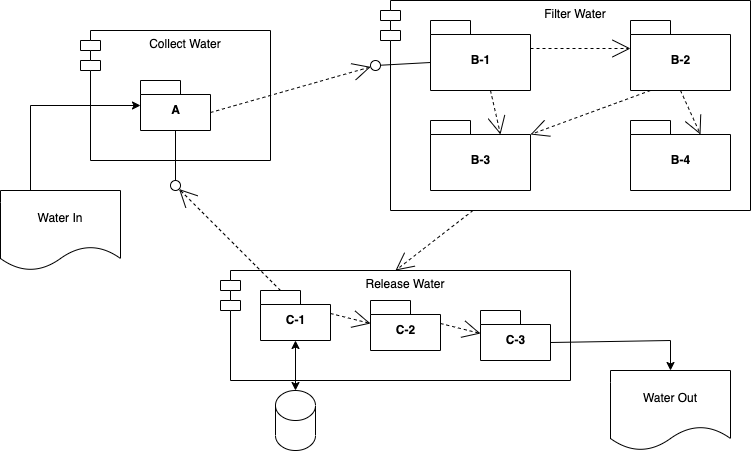

The diagram above was exported from draw.io. Its source (the exported page's mxGraphModel, read from the mxfile embedded in the PNG):
<mxGraphModel dx="1115" dy="703" grid="1" gridSize="10" guides="1" tooltips="1" connect="1" arrows="1" fold="1" page="1" pageScale="1" pageWidth="850" pageHeight="1100" math="0" shadow="0">
  <root>
    <mxCell id="0" />
    <mxCell id="1" parent="0" />
    <mxCell id="9wypTibh8tzUSl5vQhtX-1" value="Filter Water" style="shape=module;align=left;spacingLeft=20;align=center;verticalAlign=top;" parent="1" vertex="1">
      <mxGeometry x="390" y="120" width="370" height="210" as="geometry" />
    </mxCell>
    <mxCell id="9wypTibh8tzUSl5vQhtX-2" value="B-1" style="shape=folder;fontStyle=1;spacingTop=10;tabWidth=40;tabHeight=14;tabPosition=left;html=1;" parent="1" vertex="1">
      <mxGeometry x="440" y="140" width="100" height="70" as="geometry" />
    </mxCell>
    <mxCell id="9wypTibh8tzUSl5vQhtX-3" style="edgeStyle=none;rounded=0;html=1;dashed=1;labelBackgroundColor=none;startArrow=none;startFill=0;startSize=8;endArrow=open;endFill=0;endSize=16;fontFamily=Verdana;fontSize=12;entryX=0;entryY=0;entryDx=70;entryDy=14;exitX=0.75;exitY=1;exitDx=0;exitDy=0;entryPerimeter=0;" parent="1" target="9wypTibh8tzUSl5vQhtX-8" edge="1">
      <mxGeometry relative="1" as="geometry">
        <mxPoint x="500" y="240" as="targetPoint" />
        <mxPoint x="500" y="210" as="sourcePoint" />
      </mxGeometry>
    </mxCell>
    <mxCell id="9wypTibh8tzUSl5vQhtX-4" style="edgeStyle=none;rounded=0;html=1;dashed=1;labelBackgroundColor=none;startArrow=none;startFill=0;startSize=8;endArrow=open;endFill=0;endSize=16;fontFamily=Verdana;fontSize=12;entryX=0;entryY=0;entryDx=70;entryDy=14;exitX=0.5;exitY=1;exitDx=0;exitDy=0;entryPerimeter=0;exitPerimeter=0;" parent="1" source="9wypTibh8tzUSl5vQhtX-7" target="9wypTibh8tzUSl5vQhtX-9" edge="1">
      <mxGeometry relative="1" as="geometry">
        <mxPoint x="670" y="250" as="targetPoint" />
        <mxPoint x="690" y="210" as="sourcePoint" />
      </mxGeometry>
    </mxCell>
    <mxCell id="9wypTibh8tzUSl5vQhtX-5" style="edgeStyle=none;rounded=0;html=1;dashed=1;labelBackgroundColor=none;startArrow=none;startFill=0;startSize=8;endArrow=open;endFill=0;endSize=16;fontFamily=Verdana;fontSize=12;entryX=0;entryY=0;entryDx=100;entryDy=14;exitX=0.25;exitY=1;exitDx=0;exitDy=0;entryPerimeter=0;" parent="1" target="9wypTibh8tzUSl5vQhtX-8" edge="1">
      <mxGeometry relative="1" as="geometry">
        <mxPoint x="560" y="240" as="targetPoint" />
        <mxPoint x="660" y="210" as="sourcePoint" />
      </mxGeometry>
    </mxCell>
    <mxCell id="9wypTibh8tzUSl5vQhtX-6" style="edgeStyle=none;rounded=0;html=1;dashed=1;labelBackgroundColor=none;startArrow=none;startFill=0;startSize=8;endArrow=open;endFill=0;endSize=16;fontFamily=Verdana;fontSize=12;entryX=0;entryY=0;entryDx=0;entryDy=28;exitX=0;exitY=0;exitDx=100;exitDy=28;entryPerimeter=0;exitPerimeter=0;" parent="1" source="9wypTibh8tzUSl5vQhtX-2" target="9wypTibh8tzUSl5vQhtX-7" edge="1">
      <mxGeometry relative="1" as="geometry">
        <mxPoint x="630" y="168" as="targetPoint" />
        <mxPoint x="530" y="165" as="sourcePoint" />
      </mxGeometry>
    </mxCell>
    <mxCell id="9wypTibh8tzUSl5vQhtX-7" value="B-2" style="shape=folder;fontStyle=1;spacingTop=10;tabWidth=40;tabHeight=14;tabPosition=left;html=1;" parent="1" vertex="1">
      <mxGeometry x="640" y="140" width="100" height="70" as="geometry" />
    </mxCell>
    <mxCell id="9wypTibh8tzUSl5vQhtX-8" value="B-3" style="shape=folder;fontStyle=1;spacingTop=10;tabWidth=40;tabHeight=14;tabPosition=left;html=1;" parent="1" vertex="1">
      <mxGeometry x="440" y="240" width="100" height="70" as="geometry" />
    </mxCell>
    <mxCell id="9wypTibh8tzUSl5vQhtX-9" value="B-4" style="shape=folder;fontStyle=1;spacingTop=10;tabWidth=40;tabHeight=14;tabPosition=left;html=1;" parent="1" vertex="1">
      <mxGeometry x="640" y="240" width="100" height="70" as="geometry" />
    </mxCell>
    <mxCell id="9wypTibh8tzUSl5vQhtX-13" value="Release Water" style="shape=module;align=left;spacingLeft=20;align=center;verticalAlign=top;" parent="1" vertex="1">
      <mxGeometry x="230" y="390" width="350" height="110" as="geometry" />
    </mxCell>
    <mxCell id="9wypTibh8tzUSl5vQhtX-15" value="C-1" style="shape=folder;fontStyle=1;spacingTop=10;tabWidth=40;tabHeight=14;tabPosition=left;html=1;" parent="1" vertex="1">
      <mxGeometry x="270" y="410" width="70" height="50" as="geometry" />
    </mxCell>
    <mxCell id="9wypTibh8tzUSl5vQhtX-16" value="C-2" style="shape=folder;fontStyle=1;spacingTop=10;tabWidth=40;tabHeight=14;tabPosition=left;html=1;" parent="1" vertex="1">
      <mxGeometry x="380" y="420" width="70" height="50" as="geometry" />
    </mxCell>
    <mxCell id="9wypTibh8tzUSl5vQhtX-17" value="C-3" style="shape=folder;fontStyle=1;spacingTop=10;tabWidth=40;tabHeight=14;tabPosition=left;html=1;" parent="1" vertex="1">
      <mxGeometry x="490" y="430" width="70" height="50" as="geometry" />
    </mxCell>
    <mxCell id="5AZXjuZ-kzKM1lhPodeg-1" style="edgeStyle=none;rounded=0;html=1;dashed=1;labelBackgroundColor=none;startArrow=none;startFill=0;startSize=8;endArrow=open;endFill=0;endSize=16;fontFamily=Verdana;fontSize=12;entryX=0;entryY=0;entryDx=0;entryDy=23;exitX=0;exitY=0;exitDx=70;exitDy=23;entryPerimeter=0;exitPerimeter=0;" parent="1" source="9wypTibh8tzUSl5vQhtX-15" target="9wypTibh8tzUSl5vQhtX-16" edge="1">
      <mxGeometry relative="1" as="geometry">
        <mxPoint x="220" y="334" as="targetPoint" />
        <mxPoint x="210" y="290" as="sourcePoint" />
      </mxGeometry>
    </mxCell>
    <mxCell id="5AZXjuZ-kzKM1lhPodeg-2" style="edgeStyle=none;rounded=0;html=1;dashed=1;labelBackgroundColor=none;startArrow=none;startFill=0;startSize=8;endArrow=open;endFill=0;endSize=16;fontFamily=Verdana;fontSize=12;entryX=0;entryY=0;entryDx=0;entryDy=23;exitX=0;exitY=0;exitDx=70;exitDy=23;entryPerimeter=0;exitPerimeter=0;" parent="1" source="9wypTibh8tzUSl5vQhtX-16" target="9wypTibh8tzUSl5vQhtX-17" edge="1">
      <mxGeometry relative="1" as="geometry">
        <mxPoint x="375" y="340" as="targetPoint" />
        <mxPoint x="300" y="330" as="sourcePoint" />
      </mxGeometry>
    </mxCell>
    <mxCell id="seHJZ3n8l5k2XRyQLBcj-1" style="edgeStyle=none;rounded=0;html=1;dashed=1;labelBackgroundColor=none;startArrow=none;startFill=0;startSize=8;endArrow=open;endFill=0;endSize=16;fontFamily=Verdana;fontSize=12;entryX=0.5;entryY=0;entryDx=0;entryDy=0;exitX=0.25;exitY=1;exitDx=0;exitDy=0;" parent="1" source="9wypTibh8tzUSl5vQhtX-1" target="9wypTibh8tzUSl5vQhtX-13" edge="1">
      <mxGeometry relative="1" as="geometry">
        <mxPoint x="370" y="580" as="targetPoint" />
        <mxPoint x="330" y="570" as="sourcePoint" />
      </mxGeometry>
    </mxCell>
    <mxCell id="seHJZ3n8l5k2XRyQLBcj-2" value="Collect Water" style="shape=module;align=left;spacingLeft=20;align=center;verticalAlign=top;" parent="1" vertex="1">
      <mxGeometry x="90" y="150" width="190" height="130" as="geometry" />
    </mxCell>
    <mxCell id="seHJZ3n8l5k2XRyQLBcj-3" value="A" style="shape=folder;fontStyle=1;spacingTop=10;tabWidth=40;tabHeight=14;tabPosition=left;html=1;" parent="1" vertex="1">
      <mxGeometry x="150" y="200" width="70" height="50" as="geometry" />
    </mxCell>
    <mxCell id="9G-Xcpcne_ZDTzdrQiIi-3" value="" style="rounded=0;orthogonalLoop=1;jettySize=auto;html=1;endArrow=none;endFill=0;sketch=0;targetPerimeterSpacing=0;exitX=0.5;exitY=1;exitDx=0;exitDy=0;startArrow=none;" parent="1" source="9G-Xcpcne_ZDTzdrQiIi-5" edge="1">
      <mxGeometry relative="1" as="geometry">
        <mxPoint x="120" y="355" as="sourcePoint" />
        <mxPoint x="185" y="300" as="targetPoint" />
      </mxGeometry>
    </mxCell>
    <mxCell id="9G-Xcpcne_ZDTzdrQiIi-5" value="" style="ellipse;whiteSpace=wrap;html=1;align=center;aspect=fixed;resizable=0;points=[];outlineConnect=0;sketch=0;" parent="1" vertex="1">
      <mxGeometry x="180" y="300" width="10" height="10" as="geometry" />
    </mxCell>
    <mxCell id="9G-Xcpcne_ZDTzdrQiIi-6" value="" style="rounded=0;orthogonalLoop=1;jettySize=auto;html=1;endArrow=none;endFill=0;sketch=0;sourcePerimeterSpacing=0;exitX=0.5;exitY=1;exitDx=0;exitDy=0;exitPerimeter=0;" parent="1" source="seHJZ3n8l5k2XRyQLBcj-3" target="9G-Xcpcne_ZDTzdrQiIi-5" edge="1">
      <mxGeometry relative="1" as="geometry">
        <mxPoint x="185" y="280" as="sourcePoint" />
        <mxPoint x="185" y="300" as="targetPoint" />
      </mxGeometry>
    </mxCell>
    <mxCell id="vHxJkT6jMcfwcD0Bt-Gj-2" value="" style="rounded=0;orthogonalLoop=1;jettySize=auto;html=1;endArrow=none;endFill=0;sketch=0;sourcePerimeterSpacing=0;targetPerimeterSpacing=0;exitX=0;exitY=0;exitDx=0;exitDy=42;exitPerimeter=0;" parent="1" source="9wypTibh8tzUSl5vQhtX-2" target="vHxJkT6jMcfwcD0Bt-Gj-4" edge="1">
      <mxGeometry relative="1" as="geometry">
        <mxPoint x="330" y="265" as="sourcePoint" />
      </mxGeometry>
    </mxCell>
    <mxCell id="vHxJkT6jMcfwcD0Bt-Gj-4" value="" style="ellipse;whiteSpace=wrap;html=1;align=center;aspect=fixed;resizable=0;points=[];outlineConnect=0;sketch=0;" parent="1" vertex="1">
      <mxGeometry x="380" y="180" width="10" height="10" as="geometry" />
    </mxCell>
    <mxCell id="NfRiNJit68rLOfW1sKov-1" value="Water In" style="shape=document;whiteSpace=wrap;html=1;boundedLbl=1;" parent="1" vertex="1">
      <mxGeometry x="10" y="310" width="120" height="80" as="geometry" />
    </mxCell>
    <mxCell id="q3MCLEDkUOfHIw4qbmAv-1" value="Water Out" style="shape=document;whiteSpace=wrap;html=1;boundedLbl=1;" parent="1" vertex="1">
      <mxGeometry x="620" y="490" width="120" height="80" as="geometry" />
    </mxCell>
    <mxCell id="JQo_SW1SfCcxJ0jGubHz-1" value="" style="endArrow=classic;html=1;rounded=0;exitX=0.5;exitY=0;exitDx=0;exitDy=0;" parent="1" target="seHJZ3n8l5k2XRyQLBcj-3" edge="1">
      <mxGeometry width="50" height="50" relative="1" as="geometry">
        <mxPoint x="40" y="310" as="sourcePoint" />
        <mxPoint x="200" y="258" as="targetPoint" />
        <Array as="points">
          <mxPoint x="40" y="225" />
        </Array>
      </mxGeometry>
    </mxCell>
    <mxCell id="JQo_SW1SfCcxJ0jGubHz-2" value="" style="endArrow=classic;html=1;rounded=0;exitX=0;exitY=0;exitDx=70;exitDy=32;exitPerimeter=0;entryX=0.5;entryY=0;entryDx=0;entryDy=0;" parent="1" source="9wypTibh8tzUSl5vQhtX-17" target="q3MCLEDkUOfHIw4qbmAv-1" edge="1">
      <mxGeometry width="50" height="50" relative="1" as="geometry">
        <mxPoint x="720" y="400" as="sourcePoint" />
        <mxPoint x="640" y="400" as="targetPoint" />
        <Array as="points">
          <mxPoint x="680" y="460" />
        </Array>
      </mxGeometry>
    </mxCell>
    <mxCell id="3Ff2V2-eMbzNzNL4iTcA-1" value="" style="shape=cylinder3;whiteSpace=wrap;html=1;boundedLbl=1;backgroundOutline=1;size=15;" parent="1" vertex="1">
      <mxGeometry x="285" y="510" width="40" height="60" as="geometry" />
    </mxCell>
    <mxCell id="3Ff2V2-eMbzNzNL4iTcA-2" value="" style="endArrow=classic;startArrow=classic;html=1;rounded=0;entryX=0.5;entryY=1;entryDx=0;entryDy=0;entryPerimeter=0;exitX=0.5;exitY=0;exitDx=0;exitDy=0;exitPerimeter=0;" parent="1" source="3Ff2V2-eMbzNzNL4iTcA-1" target="9wypTibh8tzUSl5vQhtX-15" edge="1">
      <mxGeometry width="50" height="50" relative="1" as="geometry">
        <mxPoint x="90" y="510" as="sourcePoint" />
        <mxPoint x="140" y="460" as="targetPoint" />
      </mxGeometry>
    </mxCell>
    <mxCell id="svDzZTywd3JcZRK6A2Mw-1" style="edgeStyle=none;rounded=0;html=1;dashed=1;labelBackgroundColor=none;startArrow=none;startFill=0;startSize=8;endArrow=open;endFill=0;endSize=16;fontFamily=Verdana;fontSize=12;exitX=0;exitY=0;exitDx=20;exitDy=0;exitPerimeter=0;" parent="1" source="9wypTibh8tzUSl5vQhtX-15" target="9G-Xcpcne_ZDTzdrQiIi-5" edge="1">
      <mxGeometry relative="1" as="geometry">
        <mxPoint x="415" y="400" as="targetPoint" />
        <mxPoint x="492.5" y="340" as="sourcePoint" />
      </mxGeometry>
    </mxCell>
    <mxCell id="svDzZTywd3JcZRK6A2Mw-2" style="edgeStyle=none;rounded=0;html=1;dashed=1;labelBackgroundColor=none;startArrow=none;startFill=0;startSize=8;endArrow=open;endFill=0;endSize=16;fontFamily=Verdana;fontSize=12;exitX=0;exitY=0;exitDx=70;exitDy=32;exitPerimeter=0;" parent="1" source="seHJZ3n8l5k2XRyQLBcj-3" target="vHxJkT6jMcfwcD0Bt-Gj-4" edge="1">
      <mxGeometry relative="1" as="geometry">
        <mxPoint x="370" y="180" as="targetPoint" />
        <mxPoint x="300" y="420" as="sourcePoint" />
      </mxGeometry>
    </mxCell>
  </root>
</mxGraphModel>